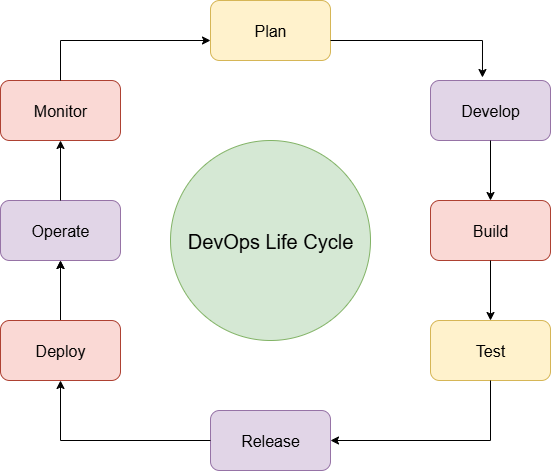

The diagram above was exported from draw.io. Its source (the exported page's mxGraphModel, read from the mxfile embedded in the PNG):
<mxGraphModel dx="1293" dy="713" grid="1" gridSize="10" guides="1" tooltips="1" connect="1" arrows="1" fold="1" page="1" pageScale="1" pageWidth="827" pageHeight="1169" math="0" shadow="0">
  <root>
    <mxCell id="0" />
    <mxCell id="1" parent="0" />
    <mxCell id="PYMsoHRRDIqy-2kt1W-g-1" value="&lt;font style=&quot;font-size: 16px;&quot;&gt;Develop&lt;/font&gt;" style="rounded=1;whiteSpace=wrap;html=1;fillColor=#e1d5e7;strokeColor=#9673a6;" vertex="1" parent="1">
      <mxGeometry x="560" y="160" width="120" height="60" as="geometry" />
    </mxCell>
    <mxCell id="PYMsoHRRDIqy-2kt1W-g-2" value="&lt;font style=&quot;font-size: 16px;&quot;&gt;Plan&lt;/font&gt;" style="rounded=1;whiteSpace=wrap;html=1;fillColor=#fff2cc;strokeColor=#d6b656;" vertex="1" parent="1">
      <mxGeometry x="340" y="80" width="120" height="60" as="geometry" />
    </mxCell>
    <mxCell id="PYMsoHRRDIqy-2kt1W-g-3" value="&lt;font style=&quot;font-size: 16px;&quot;&gt;Build&lt;/font&gt;" style="rounded=1;whiteSpace=wrap;html=1;fillColor=#fad9d5;strokeColor=#ae4132;" vertex="1" parent="1">
      <mxGeometry x="560" y="280" width="120" height="60" as="geometry" />
    </mxCell>
    <mxCell id="PYMsoHRRDIqy-2kt1W-g-4" value="&lt;font style=&quot;font-size: 16px;&quot;&gt;Test&lt;/font&gt;" style="rounded=1;whiteSpace=wrap;html=1;fillColor=#fff2cc;strokeColor=#d6b656;" vertex="1" parent="1">
      <mxGeometry x="560" y="400" width="120" height="60" as="geometry" />
    </mxCell>
    <mxCell id="PYMsoHRRDIqy-2kt1W-g-5" value="&lt;font style=&quot;font-size: 16px;&quot;&gt;Release&lt;/font&gt;" style="rounded=1;whiteSpace=wrap;html=1;fillColor=#e1d5e7;strokeColor=#9673a6;" vertex="1" parent="1">
      <mxGeometry x="340" y="490" width="120" height="60" as="geometry" />
    </mxCell>
    <mxCell id="PYMsoHRRDIqy-2kt1W-g-72" value="" style="edgeStyle=orthogonalEdgeStyle;rounded=0;orthogonalLoop=1;jettySize=auto;html=1;" edge="1" parent="1" source="PYMsoHRRDIqy-2kt1W-g-6" target="PYMsoHRRDIqy-2kt1W-g-7">
      <mxGeometry relative="1" as="geometry" />
    </mxCell>
    <mxCell id="PYMsoHRRDIqy-2kt1W-g-6" value="&lt;font style=&quot;font-size: 16px;&quot;&gt;Deploy&lt;/font&gt;" style="rounded=1;whiteSpace=wrap;html=1;fillColor=#fad9d5;strokeColor=#ae4132;" vertex="1" parent="1">
      <mxGeometry x="130" y="400" width="120" height="60" as="geometry" />
    </mxCell>
    <mxCell id="PYMsoHRRDIqy-2kt1W-g-7" value="&lt;font style=&quot;font-size: 16px;&quot;&gt;Operate&lt;/font&gt;" style="rounded=1;whiteSpace=wrap;html=1;fillColor=#e1d5e7;strokeColor=#9673a6;" vertex="1" parent="1">
      <mxGeometry x="130" y="280" width="120" height="60" as="geometry" />
    </mxCell>
    <mxCell id="PYMsoHRRDIqy-2kt1W-g-8" value="&lt;font style=&quot;font-size: 16px;&quot;&gt;Monitor&lt;/font&gt;" style="rounded=1;whiteSpace=wrap;html=1;fillColor=#fad9d5;strokeColor=#ae4132;" vertex="1" parent="1">
      <mxGeometry x="130" y="160" width="120" height="60" as="geometry" />
    </mxCell>
    <mxCell id="PYMsoHRRDIqy-2kt1W-g-23" value="&lt;font style=&quot;font-size: 20px;&quot;&gt;DevOps Life Cycle&lt;/font&gt;" style="ellipse;whiteSpace=wrap;html=1;aspect=fixed;fillColor=#d5e8d4;strokeColor=#82b366;" vertex="1" parent="1">
      <mxGeometry x="300" y="220" width="200" height="200" as="geometry" />
    </mxCell>
    <mxCell id="PYMsoHRRDIqy-2kt1W-g-65" value="" style="endArrow=classic;html=1;rounded=0;exitX=0.5;exitY=0;exitDx=0;exitDy=0;" edge="1" parent="1" source="PYMsoHRRDIqy-2kt1W-g-8">
      <mxGeometry width="50" height="50" relative="1" as="geometry">
        <mxPoint x="230" y="160" as="sourcePoint" />
        <mxPoint x="340" y="120" as="targetPoint" />
        <Array as="points">
          <mxPoint x="190" y="120" />
        </Array>
      </mxGeometry>
    </mxCell>
    <mxCell id="PYMsoHRRDIqy-2kt1W-g-66" value="" style="endArrow=classic;html=1;rounded=0;entryX=0.5;entryY=1;entryDx=0;entryDy=0;exitX=0.5;exitY=0;exitDx=0;exitDy=0;" edge="1" parent="1" source="PYMsoHRRDIqy-2kt1W-g-7" target="PYMsoHRRDIqy-2kt1W-g-8">
      <mxGeometry width="50" height="50" relative="1" as="geometry">
        <mxPoint x="190" y="270" as="sourcePoint" />
        <mxPoint x="210" y="230" as="targetPoint" />
      </mxGeometry>
    </mxCell>
    <mxCell id="PYMsoHRRDIqy-2kt1W-g-70" value="" style="endArrow=classic;html=1;rounded=0;" edge="1" parent="1">
      <mxGeometry width="50" height="50" relative="1" as="geometry">
        <mxPoint x="190" y="390" as="sourcePoint" />
        <mxPoint x="190" y="340" as="targetPoint" />
      </mxGeometry>
    </mxCell>
    <mxCell id="PYMsoHRRDIqy-2kt1W-g-74" value="" style="endArrow=classic;html=1;rounded=0;exitX=0;exitY=0.5;exitDx=0;exitDy=0;" edge="1" parent="1" source="PYMsoHRRDIqy-2kt1W-g-5">
      <mxGeometry width="50" height="50" relative="1" as="geometry">
        <mxPoint x="140" y="510" as="sourcePoint" />
        <mxPoint x="190" y="460" as="targetPoint" />
        <Array as="points">
          <mxPoint x="190" y="520" />
        </Array>
      </mxGeometry>
    </mxCell>
    <mxCell id="PYMsoHRRDIqy-2kt1W-g-75" value="" style="endArrow=classic;html=1;rounded=0;entryX=0.433;entryY=-0.05;entryDx=0;entryDy=0;entryPerimeter=0;" edge="1" parent="1" target="PYMsoHRRDIqy-2kt1W-g-1">
      <mxGeometry width="50" height="50" relative="1" as="geometry">
        <mxPoint x="460" y="120" as="sourcePoint" />
        <mxPoint x="510" y="70" as="targetPoint" />
        <Array as="points">
          <mxPoint x="612" y="120" />
        </Array>
      </mxGeometry>
    </mxCell>
    <mxCell id="PYMsoHRRDIqy-2kt1W-g-76" value="" style="endArrow=classic;html=1;rounded=0;exitX=0.5;exitY=1;exitDx=0;exitDy=0;entryX=0.5;entryY=0;entryDx=0;entryDy=0;" edge="1" parent="1" source="PYMsoHRRDIqy-2kt1W-g-1" target="PYMsoHRRDIqy-2kt1W-g-3">
      <mxGeometry width="50" height="50" relative="1" as="geometry">
        <mxPoint x="670" y="270" as="sourcePoint" />
        <mxPoint x="720" y="220" as="targetPoint" />
      </mxGeometry>
    </mxCell>
    <mxCell id="PYMsoHRRDIqy-2kt1W-g-77" value="" style="endArrow=classic;html=1;rounded=0;entryX=0.5;entryY=0;entryDx=0;entryDy=0;exitX=0.5;exitY=1;exitDx=0;exitDy=0;" edge="1" parent="1" source="PYMsoHRRDIqy-2kt1W-g-3" target="PYMsoHRRDIqy-2kt1W-g-4">
      <mxGeometry width="50" height="50" relative="1" as="geometry">
        <mxPoint x="670" y="350" as="sourcePoint" />
        <mxPoint x="720" y="300" as="targetPoint" />
      </mxGeometry>
    </mxCell>
    <mxCell id="PYMsoHRRDIqy-2kt1W-g-78" value="" style="endArrow=classic;html=1;rounded=0;entryX=1;entryY=0.5;entryDx=0;entryDy=0;exitX=0.5;exitY=1;exitDx=0;exitDy=0;" edge="1" parent="1" source="PYMsoHRRDIqy-2kt1W-g-4" target="PYMsoHRRDIqy-2kt1W-g-5">
      <mxGeometry width="50" height="50" relative="1" as="geometry">
        <mxPoint x="620" y="520" as="sourcePoint" />
        <mxPoint x="700" y="460" as="targetPoint" />
        <Array as="points">
          <mxPoint x="620" y="520" />
        </Array>
      </mxGeometry>
    </mxCell>
  </root>
</mxGraphModel>